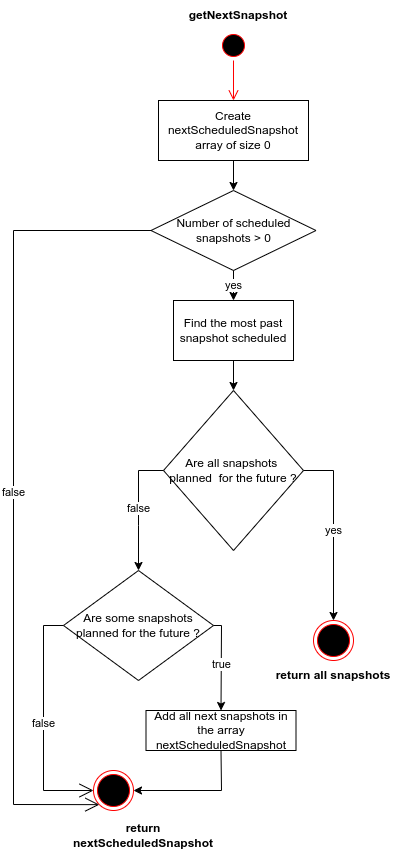

The diagram above was exported from draw.io. Its source (the exported page's mxGraphModel, read from the mxfile embedded in the PNG):
<mxGraphModel dx="2452" dy="961" grid="1" gridSize="10" guides="1" tooltips="1" connect="1" arrows="1" fold="1" page="1" pageScale="1" pageWidth="1100" pageHeight="850" math="0" shadow="0">
  <root>
    <mxCell id="0" />
    <mxCell id="1" parent="0" />
    <mxCell id="25r7XhcjiR5lcnjoMHE8-2" value="Create nextScheduledSnapshot&lt;br&gt;array of size 0" style="rounded=0;whiteSpace=wrap;html=1;" parent="1" vertex="1">
      <mxGeometry x="95" y="110" width="150" height="60" as="geometry" />
    </mxCell>
    <mxCell id="25r7XhcjiR5lcnjoMHE8-3" value="" style="endArrow=classic;html=1;rounded=0;exitX=0.5;exitY=1;exitDx=0;exitDy=0;" parent="1" source="25r7XhcjiR5lcnjoMHE8-2" target="abUzSremrTupIvKlFDAq-1" edge="1">
      <mxGeometry width="50" height="50" relative="1" as="geometry">
        <mxPoint x="220" y="210" as="sourcePoint" />
        <mxPoint x="175" y="190" as="targetPoint" />
      </mxGeometry>
    </mxCell>
    <mxCell id="abUzSremrTupIvKlFDAq-1" value="Number of scheduled snapshots &amp;gt; 0" style="rhombus;whiteSpace=wrap;html=1;align=center;" parent="1" vertex="1">
      <mxGeometry x="87.5" y="200" width="165" height="80" as="geometry" />
    </mxCell>
    <mxCell id="abUzSremrTupIvKlFDAq-2" value="Find the most past snapshot scheduled" style="rounded=0;whiteSpace=wrap;html=1;" parent="1" vertex="1">
      <mxGeometry x="110" y="310" width="120" height="60" as="geometry" />
    </mxCell>
    <mxCell id="abUzSremrTupIvKlFDAq-3" value="yes" style="endArrow=classic;html=1;rounded=0;exitX=0.5;exitY=1;exitDx=0;exitDy=0;" parent="1" source="abUzSremrTupIvKlFDAq-1" target="abUzSremrTupIvKlFDAq-2" edge="1">
      <mxGeometry width="50" height="50" relative="1" as="geometry">
        <mxPoint x="290" y="290" as="sourcePoint" />
        <mxPoint x="340" y="240" as="targetPoint" />
      </mxGeometry>
    </mxCell>
    <mxCell id="abUzSremrTupIvKlFDAq-4" value="Are all snapshots&amp;nbsp; planned&amp;nbsp; for the future ?" style="rhombus;whiteSpace=wrap;html=1;" parent="1" vertex="1">
      <mxGeometry x="100" y="400" width="140" height="160" as="geometry" />
    </mxCell>
    <mxCell id="abUzSremrTupIvKlFDAq-5" value="Are some snapshots planned for the future ?" style="rhombus;whiteSpace=wrap;html=1;" parent="1" vertex="1">
      <mxGeometry y="580" width="150" height="110" as="geometry" />
    </mxCell>
    <mxCell id="abUzSremrTupIvKlFDAq-7" value="false" style="endArrow=classic;html=1;rounded=0;exitX=0;exitY=0.5;exitDx=0;exitDy=0;entryX=0.5;entryY=0;entryDx=0;entryDy=0;" parent="1" source="abUzSremrTupIvKlFDAq-4" target="abUzSremrTupIvKlFDAq-5" edge="1">
      <mxGeometry width="50" height="50" relative="1" as="geometry">
        <mxPoint x="40" y="550" as="sourcePoint" />
        <mxPoint x="90" y="500" as="targetPoint" />
        <Array as="points">
          <mxPoint x="75" y="480" />
          <mxPoint x="75" y="535" />
        </Array>
      </mxGeometry>
    </mxCell>
    <mxCell id="abUzSremrTupIvKlFDAq-12" value="yes" style="endArrow=classic;html=1;rounded=0;exitX=1;exitY=0.5;exitDx=0;exitDy=0;entryX=0.5;entryY=0;entryDx=0;entryDy=0;" parent="1" source="abUzSremrTupIvKlFDAq-4" target="bA8QktvZJpxRxE3JQ9oC-12" edge="1">
      <mxGeometry width="50" height="50" relative="1" as="geometry">
        <mxPoint x="280" y="550" as="sourcePoint" />
        <mxPoint x="270" y="630" as="targetPoint" />
        <Array as="points">
          <mxPoint x="270" y="480" />
        </Array>
      </mxGeometry>
    </mxCell>
    <mxCell id="abUzSremrTupIvKlFDAq-14" value="true" style="endArrow=classic;html=1;rounded=0;exitX=1;exitY=0.5;exitDx=0;exitDy=0;entryX=0.5;entryY=0;entryDx=0;entryDy=0;" parent="1" source="abUzSremrTupIvKlFDAq-5" target="abUzSremrTupIvKlFDAq-15" edge="1">
      <mxGeometry width="50" height="50" relative="1" as="geometry">
        <mxPoint x="150" y="640" as="sourcePoint" />
        <mxPoint x="140" y="720" as="targetPoint" />
        <Array as="points">
          <mxPoint x="158" y="635" />
        </Array>
      </mxGeometry>
    </mxCell>
    <mxCell id="abUzSremrTupIvKlFDAq-15" value="Add all next snapshots in the array nextScheduledSnapshot" style="rounded=0;whiteSpace=wrap;html=1;" parent="1" vertex="1">
      <mxGeometry x="82.5" y="720" width="150" height="40" as="geometry" />
    </mxCell>
    <mxCell id="dzs5PZKg99D3Y1MVZua2-1" value="" style="endArrow=classic;html=1;rounded=0;exitX=0.5;exitY=1;exitDx=0;exitDy=0;entryX=1;entryY=0.5;entryDx=0;entryDy=0;" parent="1" source="abUzSremrTupIvKlFDAq-15" target="bA8QktvZJpxRxE3JQ9oC-2" edge="1">
      <mxGeometry width="50" height="50" relative="1" as="geometry">
        <mxPoint x="150" y="870" as="sourcePoint" />
        <mxPoint x="60" y="850" as="targetPoint" />
        <Array as="points">
          <mxPoint x="158" y="800" />
        </Array>
      </mxGeometry>
    </mxCell>
    <mxCell id="dzs5PZKg99D3Y1MVZua2-4" value="" style="endArrow=classic;html=1;rounded=0;entryX=0.5;entryY=0;entryDx=0;entryDy=0;exitX=0.5;exitY=1;exitDx=0;exitDy=0;" parent="1" source="abUzSremrTupIvKlFDAq-2" target="abUzSremrTupIvKlFDAq-4" edge="1">
      <mxGeometry width="50" height="50" relative="1" as="geometry">
        <mxPoint x="180" y="360" as="sourcePoint" />
        <mxPoint x="330" y="360" as="targetPoint" />
      </mxGeometry>
    </mxCell>
    <mxCell id="bA8QktvZJpxRxE3JQ9oC-2" value="" style="ellipse;html=1;shape=endState;fillColor=#000000;strokeColor=#ff0000;" parent="1" vertex="1">
      <mxGeometry x="30" y="780" width="40" height="40" as="geometry" />
    </mxCell>
    <mxCell id="bA8QktvZJpxRxE3JQ9oC-3" value="false" style="endArrow=open;endFill=1;endSize=12;html=1;rounded=0;exitX=0;exitY=0.5;exitDx=0;exitDy=0;entryX=0;entryY=0.5;entryDx=0;entryDy=0;" parent="1" source="abUzSremrTupIvKlFDAq-5" target="bA8QktvZJpxRxE3JQ9oC-2" edge="1">
      <mxGeometry width="160" relative="1" as="geometry">
        <mxPoint x="-10" y="750" as="sourcePoint" />
        <mxPoint x="20" y="850" as="targetPoint" />
        <Array as="points">
          <mxPoint x="-20" y="635" />
          <mxPoint x="-20" y="800" />
        </Array>
      </mxGeometry>
    </mxCell>
    <mxCell id="bA8QktvZJpxRxE3JQ9oC-6" value="return nextScheduledSnapshot" style="text;html=1;strokeColor=none;fillColor=none;align=center;verticalAlign=middle;whiteSpace=wrap;rounded=0;fontStyle=1" parent="1" vertex="1">
      <mxGeometry y="830" width="160" height="30" as="geometry" />
    </mxCell>
    <mxCell id="bA8QktvZJpxRxE3JQ9oC-7" value="" style="ellipse;html=1;shape=startState;fillColor=#000000;strokeColor=#ff0000;" parent="1" vertex="1">
      <mxGeometry x="155" y="40" width="30" height="30" as="geometry" />
    </mxCell>
    <mxCell id="bA8QktvZJpxRxE3JQ9oC-8" value="" style="edgeStyle=orthogonalEdgeStyle;html=1;verticalAlign=bottom;endArrow=open;endSize=8;strokeColor=#ff0000;rounded=0;" parent="1" source="bA8QktvZJpxRxE3JQ9oC-7" target="25r7XhcjiR5lcnjoMHE8-2" edge="1">
      <mxGeometry relative="1" as="geometry">
        <mxPoint x="170" y="100" as="targetPoint" />
      </mxGeometry>
    </mxCell>
    <mxCell id="bA8QktvZJpxRxE3JQ9oC-11" value="false" style="endArrow=open;endFill=1;endSize=12;html=1;rounded=0;exitX=0;exitY=0.5;exitDx=0;exitDy=0;entryX=0;entryY=1;entryDx=0;entryDy=0;" parent="1" source="abUzSremrTupIvKlFDAq-1" target="bA8QktvZJpxRxE3JQ9oC-2" edge="1">
      <mxGeometry width="160" relative="1" as="geometry">
        <mxPoint x="87.5" y="240" as="sourcePoint" />
        <mxPoint x="-20" y="810" as="targetPoint" />
        <Array as="points">
          <mxPoint x="-50" y="240" />
          <mxPoint x="-50" y="814" />
        </Array>
      </mxGeometry>
    </mxCell>
    <mxCell id="bA8QktvZJpxRxE3JQ9oC-12" value="" style="ellipse;html=1;shape=endState;fillColor=#000000;strokeColor=#ff0000;" parent="1" vertex="1">
      <mxGeometry x="250" y="630" width="40" height="40" as="geometry" />
    </mxCell>
    <mxCell id="bA8QktvZJpxRxE3JQ9oC-13" value="return all snapshots" style="text;html=1;strokeColor=none;fillColor=none;align=center;verticalAlign=middle;whiteSpace=wrap;rounded=0;fontStyle=1" parent="1" vertex="1">
      <mxGeometry x="190" y="670" width="160" height="30" as="geometry" />
    </mxCell>
    <mxCell id="BlELr-06c0u4vug9MnNl-1" value="getNextSnapshot" style="text;html=1;strokeColor=none;fillColor=none;align=center;verticalAlign=middle;whiteSpace=wrap;rounded=0;fontStyle=1" parent="1" vertex="1">
      <mxGeometry x="120" y="10" width="110" height="30" as="geometry" />
    </mxCell>
  </root>
</mxGraphModel>